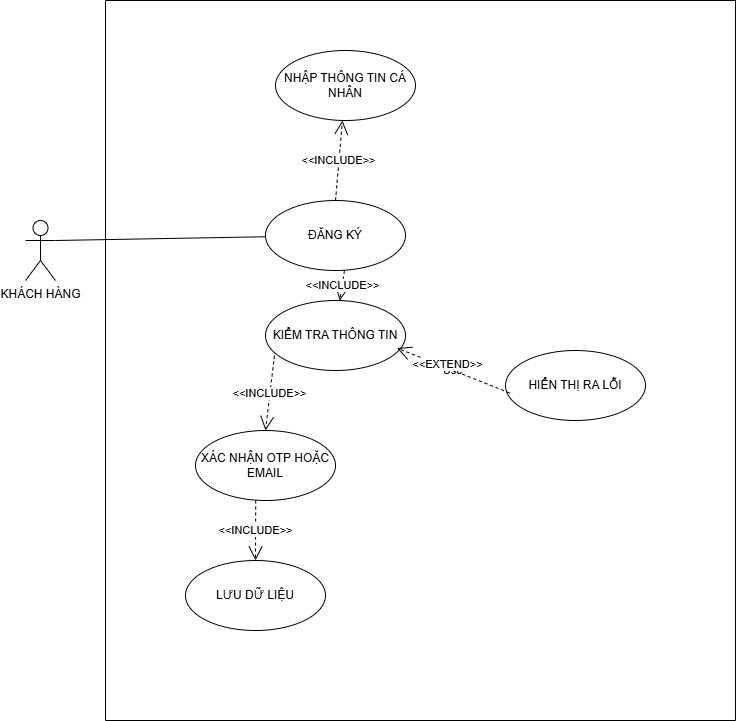

The diagram above was exported from draw.io. Its source (the exported page's mxGraphModel, read from the mxfile embedded in the PNG):
<mxGraphModel dx="1906" dy="1047" grid="1" gridSize="10" guides="1" tooltips="1" connect="1" arrows="1" fold="1" page="1" pageScale="1" pageWidth="850" pageHeight="1100" math="0" shadow="0">
  <root>
    <mxCell id="0" />
    <mxCell id="1" parent="0" />
    <mxCell id="8-oLIIhfMfmN7Mjecrdj-1" value="" style="swimlane;startSize=0;" vertex="1" parent="1">
      <mxGeometry x="140" y="150" width="630" height="720" as="geometry" />
    </mxCell>
    <mxCell id="8-oLIIhfMfmN7Mjecrdj-14" value="ĐĂNG KÝ" style="ellipse;whiteSpace=wrap;html=1;" vertex="1" parent="8-oLIIhfMfmN7Mjecrdj-1">
      <mxGeometry x="160" y="200" width="140" height="70" as="geometry" />
    </mxCell>
    <mxCell id="8-oLIIhfMfmN7Mjecrdj-17" value="NHẬP THÔNG TIN CÁ NHÂN" style="ellipse;whiteSpace=wrap;html=1;" vertex="1" parent="8-oLIIhfMfmN7Mjecrdj-1">
      <mxGeometry x="170" y="50" width="140" height="70" as="geometry" />
    </mxCell>
    <mxCell id="8-oLIIhfMfmN7Mjecrdj-18" value="&amp;lt;&amp;lt;INCLUDE&amp;gt;&amp;gt;" style="endArrow=open;endSize=12;dashed=1;html=1;rounded=0;exitX=0.5;exitY=0;exitDx=0;exitDy=0;" edge="1" parent="8-oLIIhfMfmN7Mjecrdj-1" source="8-oLIIhfMfmN7Mjecrdj-14" target="8-oLIIhfMfmN7Mjecrdj-17">
      <mxGeometry width="160" relative="1" as="geometry">
        <mxPoint x="190" y="380" as="sourcePoint" />
        <mxPoint x="350" y="380" as="targetPoint" />
      </mxGeometry>
    </mxCell>
    <mxCell id="8-oLIIhfMfmN7Mjecrdj-21" value="XÁC NHẬN OTP HOẶC EMAIL" style="ellipse;whiteSpace=wrap;html=1;" vertex="1" parent="8-oLIIhfMfmN7Mjecrdj-1">
      <mxGeometry x="90" y="430" width="140" height="70" as="geometry" />
    </mxCell>
    <mxCell id="8-oLIIhfMfmN7Mjecrdj-19" value="HIỂN THỊ RA LỖI" style="ellipse;whiteSpace=wrap;html=1;" vertex="1" parent="8-oLIIhfMfmN7Mjecrdj-1">
      <mxGeometry x="400" y="350" width="140" height="70" as="geometry" />
    </mxCell>
    <mxCell id="8-oLIIhfMfmN7Mjecrdj-20" value="KIỂM TRA THÔNG TIN" style="ellipse;whiteSpace=wrap;html=1;" vertex="1" parent="8-oLIIhfMfmN7Mjecrdj-1">
      <mxGeometry x="160" y="300" width="140" height="70" as="geometry" />
    </mxCell>
    <mxCell id="8-oLIIhfMfmN7Mjecrdj-22" value="LƯU DỮ LIỆU" style="ellipse;whiteSpace=wrap;html=1;" vertex="1" parent="8-oLIIhfMfmN7Mjecrdj-1">
      <mxGeometry x="80" y="560" width="140" height="70" as="geometry" />
    </mxCell>
    <mxCell id="8-oLIIhfMfmN7Mjecrdj-23" value="&amp;lt;&amp;lt;INCLUDE&amp;gt;&amp;gt;" style="endArrow=open;endSize=12;dashed=1;html=1;rounded=0;exitX=0.564;exitY=1;exitDx=0;exitDy=0;exitPerimeter=0;" edge="1" parent="8-oLIIhfMfmN7Mjecrdj-1" source="8-oLIIhfMfmN7Mjecrdj-14" target="8-oLIIhfMfmN7Mjecrdj-20">
      <mxGeometry width="160" relative="1" as="geometry">
        <mxPoint x="284.99893046935136" y="278.58699903595243" as="sourcePoint" />
        <mxPoint x="350.31" y="390" as="targetPoint" />
      </mxGeometry>
    </mxCell>
    <mxCell id="8-oLIIhfMfmN7Mjecrdj-25" value="&amp;lt;&amp;lt;INCLUDE&amp;gt;&amp;gt;" style="endArrow=open;endSize=12;dashed=1;html=1;rounded=0;entryX=0.5;entryY=0;entryDx=0;entryDy=0;exitX=0.064;exitY=0.786;exitDx=0;exitDy=0;exitPerimeter=0;" edge="1" parent="8-oLIIhfMfmN7Mjecrdj-1" source="8-oLIIhfMfmN7Mjecrdj-20" target="8-oLIIhfMfmN7Mjecrdj-21">
      <mxGeometry width="160" relative="1" as="geometry">
        <mxPoint x="280" y="290" as="sourcePoint" />
        <mxPoint x="280.00106953064864" y="361.41300096404757" as="targetPoint" />
      </mxGeometry>
    </mxCell>
    <mxCell id="8-oLIIhfMfmN7Mjecrdj-26" value="&amp;lt;&amp;lt;INCLUDE&amp;gt;&amp;gt;" style="endArrow=open;endSize=12;dashed=1;html=1;rounded=0;exitX=0.43;exitY=1;exitDx=0;exitDy=0;exitPerimeter=0;" edge="1" parent="8-oLIIhfMfmN7Mjecrdj-1" source="8-oLIIhfMfmN7Mjecrdj-21" target="8-oLIIhfMfmN7Mjecrdj-22">
      <mxGeometry width="160" relative="1" as="geometry">
        <mxPoint x="254" y="420" as="sourcePoint" />
        <mxPoint x="180" y="465" as="targetPoint" />
      </mxGeometry>
    </mxCell>
    <mxCell id="8-oLIIhfMfmN7Mjecrdj-27" value="Use" style="endArrow=open;endSize=12;dashed=1;html=1;rounded=0;entryX=0.939;entryY=0.679;entryDx=0;entryDy=0;entryPerimeter=0;exitX=0.029;exitY=0.607;exitDx=0;exitDy=0;exitPerimeter=0;" edge="1" parent="8-oLIIhfMfmN7Mjecrdj-1" source="8-oLIIhfMfmN7Mjecrdj-19" target="8-oLIIhfMfmN7Mjecrdj-20">
      <mxGeometry width="160" relative="1" as="geometry">
        <mxPoint x="337.7100655927005" y="430.004500279075" as="sourcePoint" />
        <mxPoint x="292.2800000000001" y="355.93" as="targetPoint" />
      </mxGeometry>
    </mxCell>
    <mxCell id="8-oLIIhfMfmN7Mjecrdj-28" value="&amp;lt;&amp;lt;EXTEND&amp;gt;&amp;gt;" style="edgeLabel;html=1;align=center;verticalAlign=middle;resizable=0;points=[];" vertex="1" connectable="0" parent="8-oLIIhfMfmN7Mjecrdj-27">
      <mxGeometry x="0.1372" y="-4" relative="1" as="geometry">
        <mxPoint as="offset" />
      </mxGeometry>
    </mxCell>
    <mxCell id="8-oLIIhfMfmN7Mjecrdj-13" value="KHÁCH HÀNG" style="shape=umlActor;verticalLabelPosition=bottom;verticalAlign=top;html=1;" vertex="1" parent="1">
      <mxGeometry x="60" y="370" width="30" height="60" as="geometry" />
    </mxCell>
    <mxCell id="8-oLIIhfMfmN7Mjecrdj-16" value="" style="endArrow=none;html=1;rounded=0;exitX=1;exitY=0.3333333333333333;exitDx=0;exitDy=0;exitPerimeter=0;" edge="1" parent="1" source="8-oLIIhfMfmN7Mjecrdj-13" target="8-oLIIhfMfmN7Mjecrdj-14">
      <mxGeometry relative="1" as="geometry">
        <mxPoint x="350" y="540" as="sourcePoint" />
        <mxPoint x="510" y="540" as="targetPoint" />
      </mxGeometry>
    </mxCell>
  </root>
</mxGraphModel>